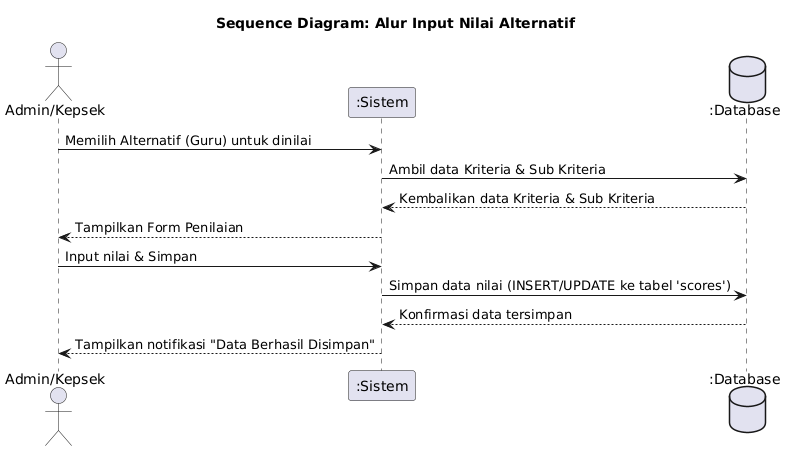

The diagram above was rendered by PlantUML. Its source (embedded in the PNG):
@startuml
title Sequence Diagram: Alur Input Nilai Alternatif

actor "Admin/Kepsek" as Aktor
participant ":Sistem" as Sistem
database ":Database" as DB

Aktor -> Sistem: Memilih Alternatif (Guru) untuk dinilai
Sistem -> DB: Ambil data Kriteria & Sub Kriteria
DB --> Sistem: Kembalikan data Kriteria & Sub Kriteria

Sistem --> Aktor: Tampilkan Form Penilaian

Aktor -> Sistem: Input nilai & Simpan
Sistem -> DB: Simpan data nilai (INSERT/UPDATE ke tabel 'scores')
DB --> Sistem: Konfirmasi data tersimpan

Sistem --> Aktor: Tampilkan notifikasi "Data Berhasil Disimpan"
@enduml